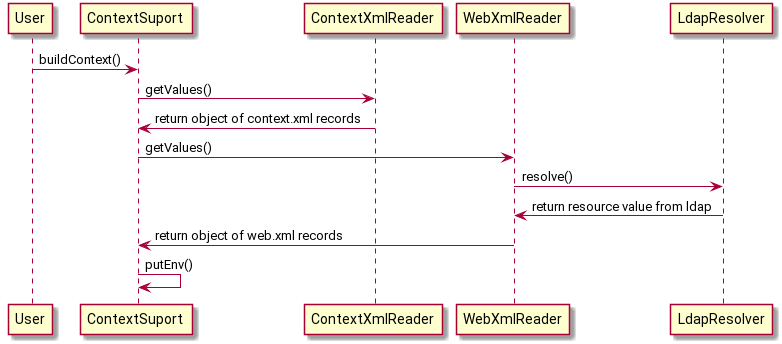

The diagram above was rendered by PlantUML. Its source (embedded in the PNG):
@startuml
User -> ContextSuport: buildContext()
ContextSuport -> ContextXmlReader: getValues()
ContextXmlReader -> ContextSuport: return object of context.xml records

ContextSuport -> WebXmlReader: getValues()
WebXmlReader -> LdapResolver: resolve()
LdapResolver -> WebXmlReader: return resource value from ldap
WebXmlReader -> ContextSuport: return object of web.xml records

ContextSuport -> ContextSuport: putEnv()
@enduml